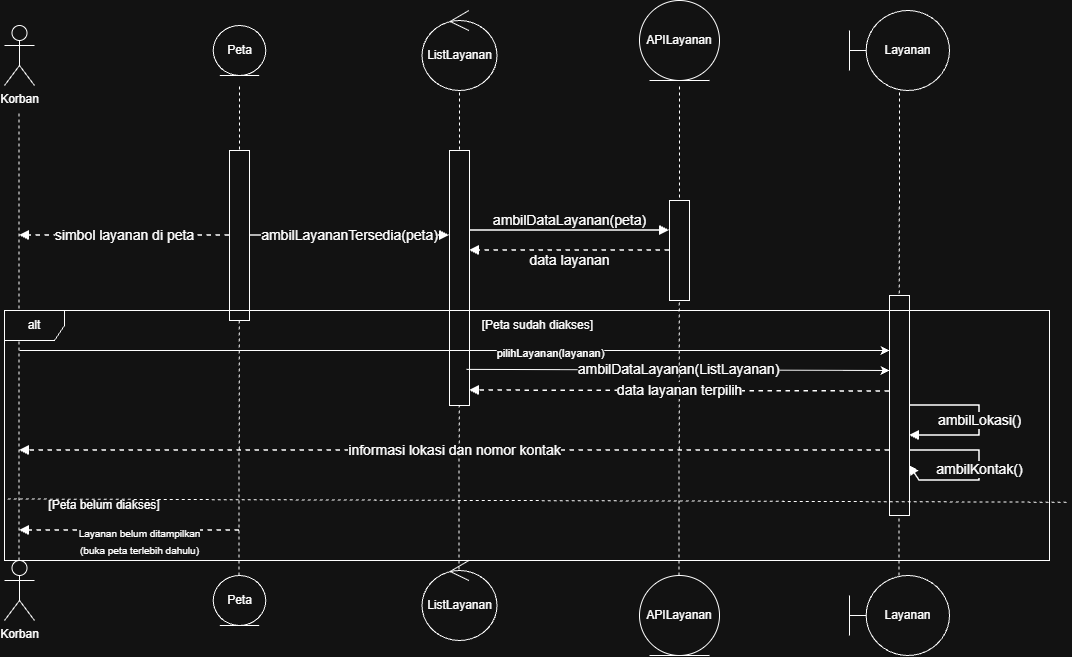

The diagram above was exported from draw.io. Its source (the exported page's mxGraphModel, read from the mxfile embedded in the PNG):
<mxGraphModel dx="645" dy="376" grid="1" gridSize="10" guides="1" tooltips="1" connect="1" arrows="1" fold="1" page="1" pageScale="1" pageWidth="1100" pageHeight="700" math="0" shadow="0">
  <root>
    <mxCell id="0" />
    <mxCell id="1" parent="0" />
    <mxCell id="petalife" parent="1" style="shape=line;strokeColor=#64748b;dashed=1;dashPattern=8 8;html=1;" value="" vertex="1">
      <mxGeometry height="485" x="280" y="85" as="geometry" />
    </mxCell>
    <mxCell id="listlife" parent="1" style="shape=line;strokeColor=#64748b;dashed=1;dashPattern=8 8;html=1;" value="" vertex="1">
      <mxGeometry height="485" x="500" y="85" as="geometry" />
    </mxCell>
    <mxCell id="apilife" parent="1" style="shape=line;strokeColor=#64748b;dashed=1;dashPattern=8 8;html=1;" value="" vertex="1">
      <mxGeometry height="485" x="720" y="85" as="geometry" />
    </mxCell>
    <mxCell id="laylife" parent="1" style="shape=line;strokeColor=#64748b;dashed=1;dashPattern=8 8;html=1;" value="" vertex="1">
      <mxGeometry height="485" x="940" y="85" as="geometry" />
    </mxCell>
    <mxCell id="actorlife" parent="1" style="shape=line;strokeColor=#64748b;dashed=1;dashPattern=8 8;html=1;" value="" vertex="1">
      <mxGeometry height="410" x="50" y="140" as="geometry" />
    </mxCell>
    <mxCell id="m1" edge="1" parent="1" source="petaact" style="html=1;rounded=0;orthogonal=1;jettySize=auto;endArrow=block;endFill=1;strokeWidth=1.5;fontSize=14;" target="listact" value="ambilLayananTersedia(peta)">
      <mxGeometry relative="1" as="geometry" />
    </mxCell>
    <mxCell id="m2" edge="1" parent="1" source="listact" style="html=1;rounded=0;orthogonal=1;jettySize=auto;endArrow=block;endFill=1;strokeWidth=1.5;fontSize=14;" target="apiact" value="ambilDataLayanan(peta)">
      <mxGeometry relative="1" y="10" as="geometry">
        <mxPoint as="offset" />
        <Array as="points">
          <mxPoint x="610" y="230" />
        </Array>
      </mxGeometry>
    </mxCell>
    <mxCell id="m3" edge="1" parent="1" source="apiact" style="html=1;rounded=0;orthogonal=1;jettySize=auto;endArrow=block;endFill=1;dashed=1;strokeWidth=1.5;fontSize=14;" target="listact" value="data layanan">
      <mxGeometry relative="1" y="10" as="geometry">
        <mxPoint as="offset" />
      </mxGeometry>
    </mxCell>
    <mxCell id="m4" edge="1" parent="1" source="petaact" style="html=1;rounded=0;orthogonal=1;jettySize=auto;endArrow=block;endFill=1;dashed=1;strokeWidth=1.5;fontSize=14;" target="actorlife" value="simbol layanan di peta">
      <mxGeometry relative="1" as="geometry" />
    </mxCell>
    <mxCell id="m8" edge="1" parent="1" source="layact" style="html=1;rounded=0;orthogonal=1;jettySize=auto;endArrow=block;endFill=1;dashed=1;strokeWidth=1.5;fontSize=14;" target="actorlife" value="&lt;font&gt;informasi lokasi dan nomor kontak&lt;/font&gt;">
      <mxGeometry relative="1" as="geometry">
        <Array as="points">
          <mxPoint x="820" y="450" />
        </Array>
      </mxGeometry>
    </mxCell>
    <mxCell id="zkTNtTWVRKfEKPXgntAi-1" parent="1" style="shape=umlActor;verticalLabelPosition=bottom;verticalAlign=top;html=1;outlineConnect=0;labelPerimeter=1;" value="Korban" vertex="1">
      <mxGeometry height="60" width="30" x="35" y="25" as="geometry" />
    </mxCell>
    <mxCell id="zkTNtTWVRKfEKPXgntAi-3" edge="1" parent="1" style="endArrow=none;dashed=1;html=1;rounded=0;defaultLabelBackgroundColor=gap;" value="">
      <mxGeometry height="50" relative="1" width="50" as="geometry">
        <mxPoint x="49.5" y="560" as="sourcePoint" />
        <mxPoint x="49.5" y="110" as="targetPoint" />
      </mxGeometry>
    </mxCell>
    <mxCell id="zkTNtTWVRKfEKPXgntAi-4" parent="1" style="shape=umlActor;verticalLabelPosition=bottom;verticalAlign=top;html=1;outlineConnect=0;labelPerimeter=1;" value="Korban" vertex="1">
      <mxGeometry height="60" width="30" x="35" y="560" as="geometry" />
    </mxCell>
    <mxCell id="zkTNtTWVRKfEKPXgntAi-5" edge="1" parent="1" style="endArrow=none;dashed=1;html=1;rounded=0;defaultLabelBackgroundColor=gap;entryX=0.5;entryY=1;entryDx=0;entryDy=0;" value="">
      <mxGeometry height="50" relative="1" width="50" as="geometry">
        <mxPoint x="269.5" y="575" as="sourcePoint" />
        <mxPoint x="270" y="85" as="targetPoint" />
      </mxGeometry>
    </mxCell>
    <mxCell id="petaact" parent="1" style="rounded=0;whiteSpace=wrap;html=1;" value="" vertex="1">
      <mxGeometry height="170" width="20" x="260" y="150" as="geometry" />
    </mxCell>
    <mxCell id="zkTNtTWVRKfEKPXgntAi-6" edge="1" parent="1" style="endArrow=none;dashed=1;html=1;rounded=0;defaultLabelBackgroundColor=gap;entryX=0.5;entryY=1;entryDx=0;entryDy=0;" value="">
      <mxGeometry height="50" relative="1" width="50" as="geometry">
        <mxPoint x="489.5" y="575" as="sourcePoint" />
        <mxPoint x="490" y="85" as="targetPoint" />
      </mxGeometry>
    </mxCell>
    <mxCell id="listact" parent="1" style="rounded=0;whiteSpace=wrap;html=1;" value="" vertex="1">
      <mxGeometry height="255" width="20" x="480" y="150" as="geometry" />
    </mxCell>
    <mxCell id="zkTNtTWVRKfEKPXgntAi-7" edge="1" parent="1" style="endArrow=none;dashed=1;html=1;rounded=0;defaultLabelBackgroundColor=gap;entryX=0.5;entryY=1;entryDx=0;entryDy=0;" value="">
      <mxGeometry height="50" relative="1" width="50" as="geometry">
        <mxPoint x="709.5" y="575" as="sourcePoint" />
        <mxPoint x="710" y="85" as="targetPoint" />
      </mxGeometry>
    </mxCell>
    <mxCell id="apiact" parent="1" style="rounded=0;whiteSpace=wrap;html=1;" value="" vertex="1">
      <mxGeometry height="100" width="20" x="700" y="200" as="geometry" />
    </mxCell>
    <mxCell id="zkTNtTWVRKfEKPXgntAi-8" edge="1" parent="1" style="endArrow=none;dashed=1;html=1;rounded=0;defaultLabelBackgroundColor=gap;entryX=0.5;entryY=1;entryDx=0;entryDy=0;" value="">
      <mxGeometry height="50" relative="1" width="50" as="geometry">
        <mxPoint x="929.5" y="575" as="sourcePoint" />
        <mxPoint x="930" y="85" as="targetPoint" />
      </mxGeometry>
    </mxCell>
    <mxCell id="layact" parent="1" style="rounded=0;whiteSpace=wrap;html=1;" value="" vertex="1">
      <mxGeometry height="220" width="20" x="920" y="295" as="geometry" />
    </mxCell>
    <mxCell id="zkTNtTWVRKfEKPXgntAi-10" edge="1" parent="1" style="endArrow=classic;html=1;rounded=0;defaultLabelBackgroundColor=gap;exitX=1;exitY=0.75;exitDx=0;exitDy=0;entryX=0.148;entryY=0.096;entryDx=0;entryDy=0;entryPerimeter=0;" value="">
      <mxGeometry height="50" relative="1" width="50" as="geometry">
        <mxPoint x="497.03999999999996" y="368.8799999999984" as="sourcePoint" />
        <mxPoint x="920" y="369.9999999999999" as="targetPoint" />
      </mxGeometry>
    </mxCell>
    <mxCell id="zkTNtTWVRKfEKPXgntAi-16" connectable="0" parent="zkTNtTWVRKfEKPXgntAi-10" style="edgeLabel;html=1;align=center;verticalAlign=middle;resizable=0;points=[];defaultLabelBackgroundColor=gap;" value="&lt;font style=&quot;font-size: 14px;&quot;&gt;ambilDataLayanan(ListLayanan)&lt;/font&gt;" vertex="1">
      <mxGeometry relative="1" x="-0.001" y="1" as="geometry">
        <mxPoint as="offset" />
      </mxGeometry>
    </mxCell>
    <mxCell id="zkTNtTWVRKfEKPXgntAi-18" edge="1" parent="1" style="html=1;rounded=0;orthogonal=1;jettySize=auto;endArrow=block;endFill=1;dashed=1;strokeWidth=1.5;fontSize=14;exitX=0;exitY=0.25;exitDx=0;exitDy=0;" value="data layanan terpilih">
      <mxGeometry relative="1" as="geometry">
        <mxPoint y="-1" as="offset" />
        <mxPoint x="920" y="391" as="sourcePoint" />
        <mxPoint x="500" y="390" as="targetPoint" />
      </mxGeometry>
    </mxCell>
    <mxCell id="zkTNtTWVRKfEKPXgntAi-19" parent="1" style="ellipse;shape=umlEntity;whiteSpace=wrap;html=1;" value="Peta" vertex="1">
      <mxGeometry height="50" width="52.5" x="243.75" y="25" as="geometry" />
    </mxCell>
    <mxCell id="zkTNtTWVRKfEKPXgntAi-24" parent="1" style="ellipse;shape=umlEntity;whiteSpace=wrap;html=1;" value="Peta" vertex="1">
      <mxGeometry height="50" width="52.5" x="243.75" y="575" as="geometry" />
    </mxCell>
    <mxCell id="zkTNtTWVRKfEKPXgntAi-28" parent="1" style="ellipse;shape=umlControl;whiteSpace=wrap;html=1;" value="ListLayanan" vertex="1">
      <mxGeometry height="80" width="75" x="452.5" y="10" as="geometry" />
    </mxCell>
    <mxCell id="zkTNtTWVRKfEKPXgntAi-29" parent="1" style="ellipse;shape=umlControl;whiteSpace=wrap;html=1;" value="ListLayanan" vertex="1">
      <mxGeometry height="80" width="75" x="452.5" y="560" as="geometry" />
    </mxCell>
    <mxCell id="zkTNtTWVRKfEKPXgntAi-30" parent="1" style="ellipse;shape=umlEntity;whiteSpace=wrap;html=1;" value="APILayanan" vertex="1">
      <mxGeometry height="80" width="80" x="670" as="geometry" />
    </mxCell>
    <mxCell id="zkTNtTWVRKfEKPXgntAi-31" parent="1" style="ellipse;shape=umlEntity;whiteSpace=wrap;html=1;" value="APILayanan" vertex="1">
      <mxGeometry height="80" width="80" x="670" y="575" as="geometry" />
    </mxCell>
    <mxCell id="zkTNtTWVRKfEKPXgntAi-32" parent="1" style="shape=umlBoundary;whiteSpace=wrap;html=1;" value="Layanan" vertex="1">
      <mxGeometry height="80" width="100" x="880" y="575" as="geometry" />
    </mxCell>
    <mxCell id="zkTNtTWVRKfEKPXgntAi-33" parent="1" style="shape=umlBoundary;whiteSpace=wrap;html=1;" value="Layanan" vertex="1">
      <mxGeometry height="80" width="100" x="880" y="10" as="geometry" />
    </mxCell>
    <mxCell id="zkTNtTWVRKfEKPXgntAi-35" edge="1" parent="1" style="edgeStyle=orthogonalEdgeStyle;rounded=0;orthogonalLoop=1;jettySize=auto;html=1;entryX=0;entryY=0.25;entryDx=0;entryDy=0;defaultLabelBackgroundColor=gap;" target="layact">
      <mxGeometry relative="1" as="geometry">
        <mxPoint x="50" y="350" as="sourcePoint" />
      </mxGeometry>
    </mxCell>
    <mxCell id="JHDw8gswBlRdPxD9Vz9U-3" connectable="0" parent="zkTNtTWVRKfEKPXgntAi-35" style="edgeLabel;html=1;align=center;verticalAlign=middle;resizable=0;points=[];defaultLabelBackgroundColor=gap;" value="pilihLayanan(layanan)" vertex="1">
      <mxGeometry relative="1" x="0.2373" y="-4" as="geometry">
        <mxPoint x="-8" y="-2" as="offset" />
      </mxGeometry>
    </mxCell>
    <mxCell id="JHDw8gswBlRdPxD9Vz9U-1" edge="1" parent="1" style="html=1;rounded=0;orthogonal=1;jettySize=auto;endArrow=block;endFill=1;strokeWidth=1.5;fontSize=14;" value="ambilKontak()">
      <mxGeometry relative="1" as="geometry">
        <Array as="points">
          <mxPoint x="970" y="450" />
          <mxPoint x="1010" y="450" />
          <mxPoint x="1010" y="480" />
          <mxPoint x="950" y="480" />
        </Array>
        <mxPoint x="940" y="450" as="sourcePoint" />
        <mxPoint x="940" y="465" as="targetPoint" />
      </mxGeometry>
    </mxCell>
    <mxCell id="JHDw8gswBlRdPxD9Vz9U-2" edge="1" parent="1" style="html=1;rounded=0;orthogonal=1;jettySize=auto;endArrow=block;endFill=1;strokeWidth=1.5;fontSize=14;" value="ambilLokasi()">
      <mxGeometry relative="1" as="geometry">
        <Array as="points">
          <mxPoint x="970" y="405" />
          <mxPoint x="1010" y="405" />
          <mxPoint x="1010" y="435" />
          <mxPoint x="950" y="435" />
        </Array>
        <mxPoint x="940" y="405" as="sourcePoint" />
        <mxPoint x="940" y="435" as="targetPoint" />
      </mxGeometry>
    </mxCell>
    <mxCell id="JHDw8gswBlRdPxD9Vz9U-13" parent="1" style="shape=umlFrame;whiteSpace=wrap;html=1;pointerEvents=0;" value="alt" vertex="1">
      <mxGeometry height="250" width="1045" x="35" y="310" as="geometry" />
    </mxCell>
    <mxCell id="JHDw8gswBlRdPxD9Vz9U-14" parent="1" style="text;html=1;whiteSpace=wrap;strokeColor=none;fillColor=none;align=center;verticalAlign=middle;rounded=0;" value="[Peta sudah diakses]&amp;nbsp;" vertex="1">
      <mxGeometry height="30" width="120" x="510" y="310" as="geometry" />
    </mxCell>
    <mxCell id="JHDw8gswBlRdPxD9Vz9U-16" edge="1" parent="1" source="JHDw8gswBlRdPxD9Vz9U-13" style="endArrow=none;dashed=1;html=1;rounded=0;defaultLabelBackgroundColor=gap;exitX=0.003;exitY=0.754;exitDx=0;exitDy=0;exitPerimeter=0;" value="">
      <mxGeometry height="50" relative="1" width="50" as="geometry">
        <mxPoint x="60" y="500" as="sourcePoint" />
        <mxPoint x="1100" y="501.75" as="targetPoint" />
      </mxGeometry>
    </mxCell>
    <mxCell id="JHDw8gswBlRdPxD9Vz9U-17" parent="1" style="text;html=1;whiteSpace=wrap;strokeColor=none;fillColor=none;align=center;verticalAlign=middle;rounded=0;" value="[Peta belum diakses]" vertex="1">
      <mxGeometry height="30" width="130" x="70" y="490" as="geometry" />
    </mxCell>
    <mxCell id="JHDw8gswBlRdPxD9Vz9U-18" edge="1" parent="1" style="html=1;rounded=0;orthogonal=1;jettySize=auto;endArrow=block;endFill=1;dashed=1;strokeWidth=1.5;fontSize=14;" value="&lt;font style=&quot;font-size: 10px;&quot;&gt;Layanan belum ditampilkan&lt;/font&gt;&lt;div&gt;&lt;font style=&quot;font-size: 10px;&quot;&gt;(buka peta terlebih dahulu)&lt;/font&gt;&lt;/div&gt;">
      <mxGeometry relative="1" x="-0.0909" y="10" as="geometry">
        <mxPoint as="offset" />
        <mxPoint x="270" y="530" as="sourcePoint" />
        <mxPoint x="50" y="530" as="targetPoint" />
      </mxGeometry>
    </mxCell>
  </root>
</mxGraphModel>